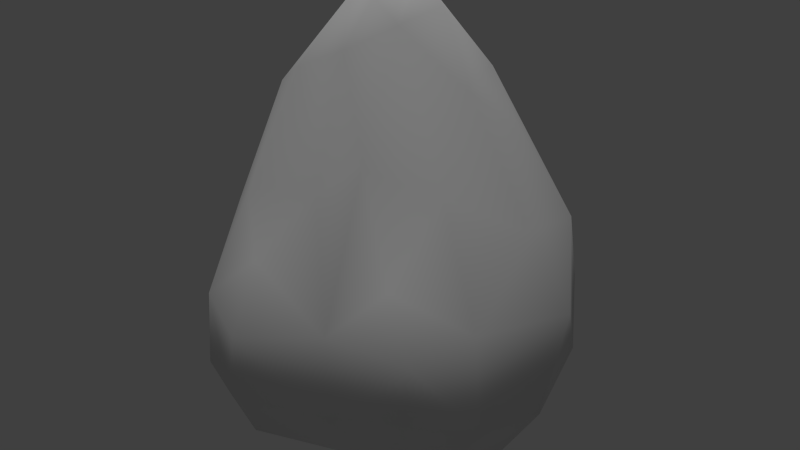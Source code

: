 # Source: copperOre_b.blend  (saved by Blender 2.72.0; exported with 4.5.12 LTS)
import bpy
from mathutils import Matrix  # noqa: F401  (used for matrix-valued properties, if any)

bpy.ops.wm.read_factory_settings(use_empty=True)
scene = bpy.context.scene
scene.name = 'Scene'

# ---- collections
col_collection_1 = bpy.data.collections.new('Collection 1'); scene.collection.children.link(col_collection_1)

# ---- materials (node trees are filled in below, after node groups)
mat_material = bpy.data.materials.new('Material')
mat_material.alpha_threshold = 0.0
mat_material.use_transparent_shadow = False
mat_material.roughness = 0.5
mat_material.specular_intensity = 0.0
mat_material.line_color = (0.0, 0.0, 0.0, 1.0)

# ---- material node trees

# ---- world
world_world = bpy.data.worlds.new('World'); scene.world = world_world
world_world.color = (0.05088, 0.05088, 0.05088)
world_world.use_sun_shadow = False
world_world.sun_shadow_jitter_overblur = 0.0
world_world.cycles.sampling_method = 'MANUAL'
world_world.cycles.sample_map_resolution = 256

# ---- lights
light_hemi = bpy.data.lights.new('Hemi', 'SUN')
light_hemi.transmission_factor = 0.0
light_hemi.angle = 0.1993
light_hemi.energy = 1.0
light_hemi.shadow_buffer_clip_start = 0.5
light_hemi.shadow_soft_size = 0.1
light_hemi.shadow_cascade_max_distance = 1000.0
light_hemi.cycles.use_multiple_importance_sampling = False

# ---- meshes
me_rockhigh96 = bpy.data.meshes.new('rockhigh96')
me_rockhigh96.from_pydata([(-0.8172, 0.2003, -0.04403), (0.2843, 0.9158, 0.02099), (0.7904, -0.3216, -0.4137), (0.6119, -0.628, 0.02345), (0.3087, 0.4943, -0.733), (-0.2696, -0.007049, 1.531), (-0.7654, -0.5973, -0.2453), (-0.7308, -0.4154, 0.428), (-0.562, 0.1657, 1.267), (-0.4241, 0.8309, 0.1692), (-0.3489, 0.4981, 1.181), (0.2066, 0.4982, 1.117), (0.8181, 0.4644, -0.3039), (0.6808, 0.2069, 0.4433), (0.7555, -0.3328, 0.1284), (0.238, -0.801, -0.3251), (-0.1142, 0.3018, 1.574), (0.7006, 0.005981, -0.7705), (0.2825, -0.366, -0.8467), (-0.4289, -0.4352, -0.7928), (-0.4991, 0.4055, -0.5758), (-0.4143, -0.2595, 1.181), (0.09053, -0.3605, 0.8271), (0.007823, -0.007647, 1.405), (-0.5567, -0.5037, 0.552), (-0.6772, 0.6034, 0.1841), (-0.672, 0.58, -0.1421), (-0.6138, -0.7784, 0.05354), (0.09961, 0.2272, 1.464), (0.6179, 0.7732, -0.06887), (-0.4834, 0.7833, -0.2889), (-0.1393, -0.2457, 1.307), (0.5717, -0.6385, -0.2926), (0.6321, 0.4546, -0.5889), (-0.09408, 0.02376, -0.8687), (-0.7447, -0.2145, -0.5126), (-0.8581, -0.1866, -0.1913), (0.4261, -0.6066, -0.5703), (-0.7872, 0.2799, -0.3247), (-0.5632, -0.8508, -0.3059), (-0.298, 0.3057, 1.535), (0.4802, 0.3737, 0.8498), (0.3367, 0.8224, -0.4073), (0.3365, 0.1359, 1.108), (0.4093, -0.5612, 0.3402), (0.6319, -0.369, -0.6938), (-0.0948, 0.7797, 0.6634), (-0.5915, -0.2058, 1.051), (0.8751, 0.3076, 0.001727), (-0.09153, 0.8675, -0.429), (-0.125, -0.03225, 1.518), (0.4072, -0.1607, 0.6652), (-0.09297, 0.9244, 0.06666), (-0.09827, 0.5384, 1.268), (0.6429, 0.6432, 0.3483), (0.2876, 0.7662, 0.5425), (0.878, 0.07198, -0.4852), (-0.3395, -0.7701, -0.6868), (-0.5688, 0.4629, 0.62), (-0.5789, -0.7034, -0.5619), (-0.3457, -0.9171, -0.3669), (-0.3081, -0.7232, 0.3284), (0.2277, -0.8066, 0.1397), (-0.292, -0.9198, -0.01662), (0.3372, 0.02321, -0.8908), (-0.1159, -0.4774, 0.6672), (-0.1139, -0.3852, -0.8743), (-0.08927, 0.5043, -0.7306)], [], [(18, 45, 37), (21, 65, 31), (19, 57, 59), (0, 58, 25), (0, 25, 26), (0, 26, 38), (0, 38, 35), (0, 35, 36), (1, 52, 46), (1, 46, 55), (1, 55, 54), (1, 54, 29), (1, 29, 42), (23, 28, 16), (1, 42, 49), (1, 49, 52), (2, 56, 48), (2, 48, 14), (2, 14, 3), (2, 3, 32), (2, 32, 37), (2, 37, 45), (2, 45, 17), (2, 17, 56), (21, 47, 24), (19, 59, 35), (60, 63, 27), (60, 27, 39), (60, 39, 59), (60, 59, 57), (61, 65, 24), (22, 31, 65), (4, 64, 34), (4, 34, 67), (4, 67, 49), (4, 49, 42), (20, 26, 30), (4, 42, 33), (4, 33, 17), (4, 17, 64), (5, 21, 31), (5, 31, 50), (5, 50, 16), (5, 16, 40), (5, 40, 8), (5, 8, 47), (18, 64, 17), (5, 47, 21), (6, 39, 27), (18, 37, 57), (18, 57, 66), (20, 35, 38), (6, 36, 35), (6, 35, 59), (23, 16, 50), (6, 59, 39), (20, 38, 26), (7, 24, 47), (23, 43, 28), (21, 24, 65), (23, 31, 22), (7, 36, 6), (7, 6, 27), (7, 27, 24), (8, 7, 47), (18, 17, 45), (18, 66, 34), (23, 22, 51), (18, 34, 64), (58, 0, 8), (8, 0, 36), (8, 36, 7), (9, 25, 58), (9, 58, 10), (9, 10, 46), (9, 46, 52), (9, 52, 49), (9, 49, 30), (9, 30, 26), (9, 26, 25), (23, 51, 43), (10, 8, 40), (10, 40, 16), (10, 16, 53), (10, 53, 46), (20, 67, 34), (20, 34, 19), (10, 58, 8), (11, 53, 16), (11, 16, 28), (11, 28, 43), (11, 43, 41), (11, 41, 54), (11, 54, 55), (11, 55, 46), (11, 46, 53), (12, 29, 54), (12, 54, 48), (62, 61, 63), (12, 48, 56), (12, 56, 17), (12, 17, 33), (12, 33, 42), (12, 42, 29), (13, 41, 43), (19, 66, 57), (13, 43, 51), (22, 44, 51), (19, 34, 66), (62, 3, 44), (13, 48, 54), (13, 54, 41), (14, 13, 51), (14, 51, 44), (23, 50, 31), (20, 30, 49), (14, 44, 3), (61, 24, 27), (61, 27, 63), (14, 48, 13), (15, 32, 3), (15, 3, 62), (15, 62, 63), (15, 63, 60), (15, 60, 57), (15, 57, 37), (20, 19, 35), (15, 37, 32), (20, 49, 67), (22, 62, 44), (22, 65, 62), (62, 65, 61)])
me_rockhigh96.polygons.foreach_set('use_smooth', [True] * 132)
_uv = me_rockhigh96.uv_layers.new(name='UVMap')
_uv.uv.foreach_set('vector', [0.1866, -0.4285, 0.3576, -0.3933, 0.2822, -0.2756, 0.5717, 0.2558, 0.4939, 0.1523, 0.6081, 0.2, 0.1665, 0.7416, 0.007989, 0.6066, 0.1588, 0.5552, 0.5698, 0.5674, 0.7147, 0.4354, 0.725, 0.5336, 0.5698, 0.5674, 0.725, 0.5336, 0.6972, 0.647, 0.5698, 0.5674, 0.6972, 0.647, 0.5587, 0.6694, 0.5698, 0.5674, 0.5587, 0.6694, 0.3659, 0.6505, 0.5698, 0.5674, 0.3659, 0.6505, 0.44, 0.5476, 1.136, 0.03194, 1.217, 0.1941, 0.9588, 0.3438, 1.136, 0.03194, 0.9588, 0.3438, 0.9661, 0.1169, 1.136, 0.03194, 0.9661, 0.1169, 0.9533, -0.05656, 1.136, 0.03194, 0.9533, -0.05656, 1.067, -0.1081, 1.136, 0.03194, 1.067, -0.1081, 1.251, -0.1284, 0.6587, 0.1583, 0.7227, 0.169, 0.7225, 0.2152, 1.136, 0.03194, 1.251, -0.1284, 1.434, 0.006012, 1.136, 0.03194, 1.434, 0.006012, 1.217, 0.1941, 0.4767, -0.329, 0.6188, -0.4704, 0.8605, -0.276, 0.4767, -0.329, 0.8605, -0.276, 0.576, -0.1813, 0.4767, -0.329, 0.576, -0.1813, 0.4158, -0.1243, 0.4767, -0.329, 0.4158, -0.1243, 0.3827, -0.2024, 0.4767, -0.329, 0.3827, -0.2024, 0.2822, -0.2756, 0.4767, -0.329, 0.2822, -0.2756, 0.3576, -0.3933, 0.4767, -0.329, 0.3576, -0.3933, 0.4456, -0.5736, 0.4767, -0.329, 0.4456, -0.5736, 0.6188, -0.4704, 0.5717, 0.2558, 0.5432, 0.3182, 0.4566, 0.2893, 0.1665, 0.7416, 0.1588, 0.5552, 0.3659, 0.6505, 0.04731, 0.3679, 0.1876, 0.1894, 0.2927, 0.334, 0.04731, 0.3679, 0.2927, 0.334, 0.182, 0.4196, 0.04731, 0.3679, 0.182, 0.4196, 0.1588, 0.5552, 0.04731, 0.3679, 0.1588, 0.5552, 0.007989, 0.6066, 0.3551, 0.1941, 0.4939, 0.1523, 0.4566, 0.2893, 0.5347, 0.09237, 0.6081, 0.2, 0.4939, 0.1523, 1.358, -0.3195, 1.413, -0.5768, 1.651, -0.4902, 1.358, -0.3195, 1.651, -0.4902, 1.539, -0.2352, 1.358, -0.3195, 1.539, -0.2352, 1.434, 0.006012, 1.358, -0.3195, 1.434, 0.006012, 1.251, -0.1284, 0.5947, 0.8789, 0.6972, 0.647, 0.7938, 0.7297, 1.358, -0.3195, 1.251, -0.1284, 1.187, -0.3514, 1.358, -0.3195, 1.187, -0.3514, 1.192, -0.612, 1.358, -0.3195, 1.192, -0.612, 1.413, -0.5768, 0.6564, 0.2375, 0.5717, 0.2558, 0.6081, 0.2, 0.6564, 0.2375, 0.6081, 0.2, 0.6588, 0.2141, 0.6564, 0.2375, 0.6588, 0.2141, 0.7225, 0.2152, 0.6564, 0.2375, 0.7225, 0.2152, 0.695, 0.2706, 0.6564, 0.2375, 0.695, 0.2706, 0.6318, 0.3525, 0.6564, 0.2375, 0.6318, 0.3525, 0.5432, 0.3182, 0.1866, -0.4285, 0.2328, -0.6275, 0.4456, -0.5736, 0.6564, 0.2375, 0.5432, 0.3182, 0.5717, 0.2558, 0.3043, 0.4776, 0.182, 0.4196, 0.2927, 0.334, 0.1866, -0.4285, 0.2822, -0.2756, -0.08623, -0.1264, 0.1866, -0.4285, -0.08623, -0.1264, -0.01581, -0.3924, 0.5947, 0.8789, 0.3659, 0.6505, 0.5587, 0.6694, 0.3043, 0.4776, 0.44, 0.5476, 0.3659, 0.6505, 0.3043, 0.4776, 0.3659, 0.6505, 0.1588, 0.5552, 0.6587, 0.1583, 0.7225, 0.2152, 0.6588, 0.2141, 0.3043, 0.4776, 0.1588, 0.5552, 0.182, 0.4196, 0.5947, 0.8789, 0.5587, 0.6694, 0.6972, 0.647, 0.4481, 0.3998, 0.4566, 0.2893, 0.5432, 0.3182, 0.6587, 0.1583, 0.7153, 0.06958, 0.7227, 0.169, 0.5717, 0.2558, 0.4566, 0.2893, 0.4939, 0.1523, 0.6587, 0.1583, 0.6081, 0.2, 0.5347, 0.09237, 0.4481, 0.3998, 0.44, 0.5476, 0.3043, 0.4776, 0.4481, 0.3998, 0.3043, 0.4776, 0.2927, 0.334, 0.4481, 0.3998, 0.2927, 0.334, 0.4566, 0.2893, 0.6318, 0.3525, 0.4481, 0.3998, 0.5432, 0.3182, 0.1866, -0.4285, 0.4456, -0.5736, 0.3576, -0.3933, 0.1866, -0.4285, -0.01581, -0.3924, -0.0155, -0.6275, 0.6587, 0.1583, 0.5347, 0.09237, 0.6174, -0.006461, 0.1866, -0.4285, -0.0155, -0.6275, 0.2328, -0.6275, 0.7147, 0.4354, 0.5698, 0.5674, 0.6318, 0.3525, 0.6318, 0.3525, 0.5698, 0.5674, 0.44, 0.5476, 0.6318, 0.3525, 0.44, 0.5476, 0.4481, 0.3998, 0.8623, 0.548, 0.725, 0.5336, 0.7147, 0.4354, 0.8623, 0.548, 0.7147, 0.4354, 0.7682, 0.3317, 0.8623, 0.548, 0.7682, 0.3317, 0.9588, 0.3438, 0.8623, 0.548, 0.9588, 0.3438, 1.014, 0.5933, 0.8623, 0.548, 1.014, 0.5933, 0.9662, 0.8643, 0.8623, 0.548, 0.9662, 0.8643, 0.7938, 0.7297, 0.8623, 0.548, 0.7938, 0.7297, 0.6972, 0.647, 0.8623, 0.548, 0.6972, 0.647, 0.725, 0.5336, 0.6587, 0.1583, 0.6174, -0.006461, 0.7153, 0.06958, 0.7682, 0.3317, 0.6318, 0.3525, 0.695, 0.2706, 0.7682, 0.3317, 0.695, 0.2706, 0.7225, 0.2152, 0.7682, 0.3317, 0.7225, 0.2152, 0.8065, 0.247, 0.7682, 0.3317, 0.8065, 0.247, 0.9588, 0.3438, 1.772, -0.1427, 1.539, -0.2352, 1.651, -0.4902, 0.5947, 0.8789, 0.2659, 1.025, 0.1665, 0.7416, 0.7682, 0.3317, 0.7147, 0.4354, 0.6318, 0.3525, 0.8201, 0.1615, 0.8065, 0.247, 0.7225, 0.2152, 0.8201, 0.1615, 0.7225, 0.2152, 0.7227, 0.169, 0.8201, 0.1615, 0.7227, 0.169, 0.7153, 0.06958, 0.8201, 0.1615, 0.7153, 0.06958, 0.7985, 0.02506, 0.8201, 0.1615, 0.7985, 0.02506, 0.9533, -0.05656, 0.8201, 0.1615, 0.9533, -0.05656, 0.9661, 0.1169, 0.8201, 0.1615, 0.9661, 0.1169, 0.9588, 0.3438, 0.8201, 0.1615, 0.9588, 0.3438, 0.8065, 0.247, 1.032, -0.3058, 1.067, -0.1081, 0.9533, -0.05656, 1.032, -0.3058, 0.9533, -0.05656, 0.8605, -0.276, 0.3493, -0.002521, 0.3551, 0.1941, 0.1876, 0.1894, 1.032, -0.3058, 0.8605, -0.276, 1.019, -0.5244, 1.032, -0.3058, 1.019, -0.5244, 1.192, -0.612, 1.032, -0.3058, 1.192, -0.612, 1.187, -0.3514, 1.032, -0.3058, 1.187, -0.3514, 1.251, -0.1284, 1.032, -0.3058, 1.251, -0.1284, 1.067, -0.1081, 0.7679, -0.0941, 0.7985, 0.02506, 0.7153, 0.06958, 0.1665, 0.7416, 0.07579, 0.8892, 0.007989, 0.6066, 0.7679, -0.0941, 0.7153, 0.06958, 0.6174, -0.006461, 0.5347, 0.09237, 0.4801, -0.05426, 0.6174, -0.006461, 0.1665, 0.7416, 0.2659, 1.025, 0.07579, 0.8892, 0.3493, -0.002521, 0.4158, -0.1243, 0.4801, -0.05426, 0.7679, -0.0941, 0.8605, -0.276, 0.9533, -0.05656, 0.7679, -0.0941, 0.9533, -0.05656, 0.7985, 0.02506, 0.576, -0.1813, 0.7679, -0.0941, 0.6174, -0.006461, 0.576, -0.1813, 0.6174, -0.006461, 0.4801, -0.05426, 0.6587, 0.1583, 0.6588, 0.2141, 0.6081, 0.2, 0.5947, 0.8789, 0.7938, 0.7297, 0.9662, 0.8643, 0.576, -0.1813, 0.4801, -0.05426, 0.4158, -0.1243, 0.3551, 0.1941, 0.4566, 0.2893, 0.2927, 0.334, 0.3551, 0.1941, 0.2927, 0.334, 0.1876, 0.1894, 0.576, -0.1813, 0.8605, -0.276, 0.7679, -0.0941, 0.2621, -0.1228, 0.3827, -0.2024, 0.4158, -0.1243, 0.2621, -0.1228, 0.4158, -0.1243, 0.3493, -0.002521, 0.2621, -0.1228, 0.3493, -0.002521, 0.1876, 0.1894, 0.2621, -0.1228, 0.1876, 0.1894, 0.01808, 0.0562, 0.2621, -0.1228, 0.01808, 0.0562, -0.08623, -0.1264, 0.2621, -0.1228, -0.08623, -0.1264, 0.2822, -0.2756, 0.5947, 0.8789, 0.1665, 0.7416, 0.3659, 0.6505, 0.2621, -0.1228, 0.2822, -0.2756, 0.3827, -0.2024, 1.772, -0.1427, 1.434, 0.006012, 1.539, -0.2352, 0.5347, 0.09237, 0.3493, -0.002521, 0.4801, -0.05426, 0.5347, 0.09237, 0.4939, 0.1523, 0.3493, -0.002521, 0.3493, -0.002521, 0.4939, 0.1523, 0.3551, 0.1941])
me_rockhigh96.materials.append(mat_material)
me_rockhigh96.use_remesh_preserve_volume = False
me_rockhigh96.use_remesh_preserve_attributes = False
me_rockhigh96.use_mirror_vertex_groups = False
me_rockhigh96.update()

# ---- objects
ob_base01 = bpy.data.objects.new('base01', None)
ob_collision_1 = bpy.data.objects.new('collision-1', None)
ob_nulldetail0 = bpy.data.objects.new('nulldetail0', None)
ob_detail96 = bpy.data.objects.new('detail96', None)
ob_detail8 = bpy.data.objects.new('detail8', None)
ob_start01 = bpy.data.objects.new('start01', None)
ob_rockhigh96 = bpy.data.objects.new('rockhigh96', me_rockhigh96)
ob_hemi = bpy.data.objects.new('Hemi', light_hemi)

# ---- transforms, parenting, visibility, modifiers, constraints
ob_base01.location = (0.0, 0.0, 0.0)
ob_base01.empty_image_offset = (0.0, 0.0)
ob_base01.lineart.crease_threshold = 0.0
ob_collision_1.parent = ob_base01
ob_collision_1.location = (0.0, 0.0, 0.0)
ob_collision_1.empty_image_offset = (0.0, 0.0)
ob_collision_1.lineart.crease_threshold = 0.0
ob_nulldetail0.parent = ob_base01
ob_nulldetail0.location = (0.0, 0.0, 0.0)
ob_nulldetail0.empty_image_offset = (0.0, 0.0)
ob_nulldetail0.lineart.crease_threshold = 0.0
ob_detail96.parent = ob_base01
ob_detail96.location = (0.0, 0.0, 0.0)
ob_detail96.empty_image_offset = (0.0, 0.0)
ob_detail96.lineart.crease_threshold = 0.0
ob_detail8.parent = ob_base01
ob_detail8.location = (0.0, 0.0, 0.0)
ob_detail8.empty_image_offset = (0.0, 0.0)
ob_detail8.lineart.crease_threshold = 0.0
ob_start01.parent = ob_base01
ob_start01.location = (0.0, 0.0, 0.0)
ob_start01.empty_image_offset = (0.0, 0.0)
ob_start01.lineart.crease_threshold = 0.0
ob_rockhigh96.parent = ob_start01
ob_rockhigh96.location = (0.0, 0.0, 0.0)
ob_rockhigh96.lineart.crease_threshold = 0.0
ob_hemi.location = (6.723, -0.477, -0.01665)
ob_hemi.lineart.crease_threshold = 0.0

# ---- collection membership
col_collection_1.objects.link(ob_base01)
col_collection_1.objects.link(ob_collision_1)
col_collection_1.objects.link(ob_nulldetail0)
col_collection_1.objects.link(ob_detail96)
col_collection_1.objects.link(ob_detail8)
col_collection_1.objects.link(ob_start01)
col_collection_1.objects.link(ob_rockhigh96)
col_collection_1.objects.link(ob_hemi)

# ---- scene / render settings (as saved in the file)
scene.frame_start = 1; scene.frame_end = 250; scene.frame_set(1)
scene.render.engine = 'BLENDER_EEVEE_NEXT'
scene.render.image_settings.color_mode = 'RGB'
scene.render.image_settings.compression = 90
scene.render.resolution_percentage = 50
scene.render.dither_intensity = 0.0
scene.render.bake_margin = 2
scene.render.bake_bias = 0.0
scene.cycles.use_denoising = False
scene.cycles.samples = 10
scene.cycles.sampling_pattern = 'TABULATED_SOBOL'
scene.cycles.light_sampling_threshold = 0.0
scene.cycles.use_adaptive_sampling = False
scene.cycles.use_light_tree = False
scene.cycles.blur_glossy = 0.0
scene.cycles.volume_bounces = 1
scene.cycles.pixel_filter_type = 'GAUSSIAN'
scene.cycles.sample_clamp_indirect = 0.0
scene.view_settings.view_transform = 'Standard'
bpy.context.view_layer.update()

# ---- added for rendering (the .blend has no active camera): camera
cam_auto = bpy.data.cameras.new('AutoCamera')
cam_auto.lens = 50.0
cam_auto.sensor_width = 36.0
cam_auto.clip_end = 1000.0
ob_auto_camera = bpy.data.objects.new('AutoCamera', cam_auto)
scene.collection.objects.link(ob_auto_camera)
ob_auto_camera.location = (3.27996, -3.9217, 2.95774)
ob_auto_camera.rotation_euler = (1.09748, -7.21219e-08, 0.694738)
scene.camera = ob_auto_camera
bpy.context.view_layer.update()
